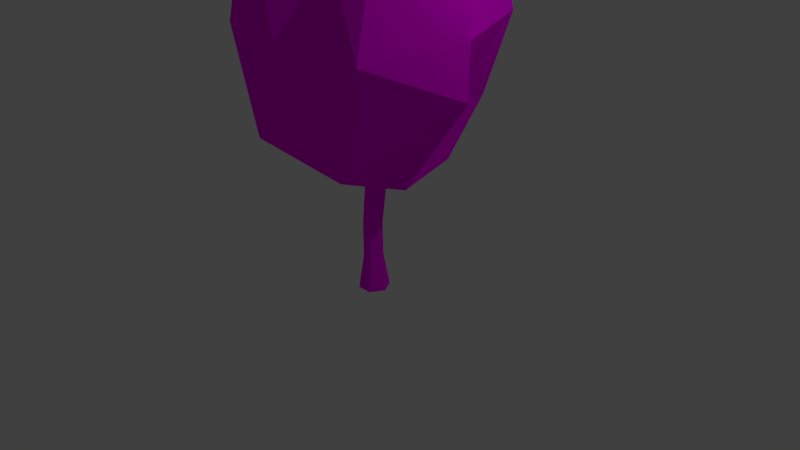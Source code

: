 # Source: Tree3.blend  (saved by Blender 2.73.0; exported with 4.5.12 LTS)
import bpy
from mathutils import Matrix  # noqa: F401  (used for matrix-valued properties, if any)

bpy.ops.wm.read_factory_settings(use_empty=True)
scene = bpy.context.scene
scene.name = 'Scene'

# ---- collections
col_collection_1 = bpy.data.collections.new('Collection 1'); scene.collection.children.link(col_collection_1)

# ---- images (referenced by path relative to the original .blend; pixels are not part of the script)
import os
ASSET_DIR = os.environ.get("B2B_ASSET_DIR", "")  # directory of the original .blend (textures are referenced by path, not embedded)
HERE = os.path.dirname(os.path.abspath(__file__))  # packed textures are extracted next to this script under _unpacked/

def load_image(name, relpath, width, height, colorspace="sRGB"):
    """Load a texture the original file referenced (path relative to the .blend, or extracted next to this script)."""
    p = next((c for c in (os.path.join(HERE, relpath), os.path.join(ASSET_DIR, relpath)) if relpath and os.path.exists(c)), "")
    if p:
        img = bpy.data.images.load(p, check_existing=True)
        img.name = name
    else:  # same state as the original file: an image datablock whose file is absent (Cycles renders it pink)
        img = bpy.data.images.new(name, width, height)
        img.source = "FILE"
        img.filepath = "//" + (relpath or name)
    img.colorspace_settings.name = colorspace
    return img
img_tree3_texture_psd = load_image('tree3_texture.psd', 'tree3_texture.psd', 1024, 1024, 'sRGB')

# ---- materials (node trees are filled in below, after node groups)
mat_tree3 = bpy.data.materials.new('Tree3')
mat_tree3.alpha_threshold = 0.0
mat_tree3.roughness = 0.5

# ---- material node trees
mat_tree3.use_nodes = True; mat_tree3.node_tree.nodes.clear()
_N = mat_tree3.node_tree.nodes; _L = mat_tree3.node_tree.links
n0 = _N.new('ShaderNodeOutputMaterial'); n0.name = 'Material Output'; n0.location = (300, 300)
n1 = _N.new('ShaderNodeBsdfDiffuse'); n1.name = 'Diffuse BSDF'; n1.location = (10, 300)
n2 = _N.new('ShaderNodeTexImage'); n2.name = 'Image Texture'; n2.location = (-180, 300)
n2.width = 140
n2.image = img_tree3_texture_psd
_L.new(n1.outputs[0], n0.inputs[0])
_L.new(n2.outputs[0], n1.inputs[0])
n0.is_active_output = True

# ---- world
world_world = bpy.data.worlds.new('World'); scene.world = world_world
world_world.color = (0.05088, 0.05088, 0.05088)
world_world.use_sun_shadow = False
world_world.sun_shadow_jitter_overblur = 0.0
world_world.cycles.sampling_method = 'MANUAL'
world_world.cycles.sample_map_resolution = 256

# ---- cameras
cam_camera = bpy.data.cameras.new('Camera')
cam_camera.clip_end = 100.0
cam_camera.lens = 35.0
cam_camera.sensor_width = 32.0
cam_camera.sensor_height = 18.0
cam_camera.ortho_scale = 7.314
cam_camera.dof.focus_distance = 0.0

# ---- lights
light_lamp = bpy.data.lights.new('Lamp', 'POINT')
light_lamp.transmission_factor = 0.0
light_lamp.cutoff_distance = 30.0
light_lamp.energy = 100.0
light_lamp.shadow_buffer_clip_start = 1.001
light_lamp.shadow_soft_size = 0.1
light_lamp.shadow_maximum_resolution = 0.006
light_lamp.use_absolute_resolution = True
light_lamp.cycles.use_multiple_importance_sampling = False

# ---- meshes
me_cylinder = bpy.data.meshes.new('Cylinder')
me_cylinder.from_pydata([(0.1269, 0.9841, -0.05111), (0.7199, 2.027, -1.201), (1.678, 2.44, 0.1086), (-0.3569, 2.35, 1.421), (-1.231, 2.032, 0.2844), (-0.548, 2.059, -1.234), (1.299, 3.999, -0.3242), (0.5368, 3.865, 0.912), (-1.162, 3.75, 0.8904), (-0.9957, 3.896, -0.5239), (-0.1872, 3.914, -1.375), (0.09696, 5.485, 0.07413), (0.8587, 1.246, 0.2391), (0.6432, 1.305, -0.6837), (0.8871, 2.146, -0.5013), (-0.0599, 1.898, -1.426), (-0.408, 1.225, -0.6198), (0.1496, 1.216, 0.612), (0.7413, 1.588, 0.8832), (-0.8054, 1.263, 0.2518), (-0.8554, 1.63, 1.012), (-1.038, 1.744, -0.2409), (0.4604, 3.09, -1.622), (-0.4661, 2.995, -1.428), (1.584, 3.061, 0.0007726), (1.214, 3.134, -1.101), (0.1111, 2.846, 1.365), (1.062, 2.887, 1.083), (-1.209, 3.079, 0.8558), (-0.8474, 3.073, 1.274), (-1.036, 3.156, -1.038), (-1.488, 3.106, 0.1062), (0.9184, 4.418, -1.096), (0.9035, 3.814, 0.7344), (-0.08237, 3.889, 1.372), (-1.153, 3.894, 0.2592), (-0.7066, 3.881, -1.286), (1.191, 5.499, -0.03877), (0.1154, 4.923, -0.8574), (0.5524, 5.049, 0.7924), (-0.1016, 4.868, 1.146), (-0.5258, 4.902, -0.4612), (-0.2042, -0.4552, 1.007e-08), (-0.1267, 0.4552, 9.953e-09), (-0.1021, -0.4552, -0.1768), (-0.06333, 0.4552, -0.1097), (0.1021, -0.4552, -0.1768), (0.06333, 0.4552, -0.1097), (0.2042, -0.4552, 2.792e-08), (0.1267, 0.4552, 2.103e-08), (0.1021, -0.4552, 0.1768), (0.06333, 0.4552, 0.1097), (-0.1021, -0.4552, 0.1768), (-0.06333, 0.4552, 0.1097), (-0.1239, 2.088, 0.01799), (-0.05212, 2.089, -0.107), (0.1237, 2.078, -0.1179), (0.2086, 2.085, 0.02854), (0.1242, 2.084, 0.1755), (-0.045, 2.076, 0.1759), (-0.1499, 2.815, 0.01107), (-0.07157, 2.816, -0.1254), (0.09966, 2.757, -0.1067), (0.1574, 2.762, -0.006966), (0.05089, 2.696, 0.1503), (-0.02413, 2.692, 0.1505), (-0.152, 3.763, -0.006402), (-0.09316, 3.746, -0.1119), (0.02492, 3.715, -0.1116), (0.08413, 3.701, -0.005659), (0.02527, 3.718, 0.09986), (-0.0928, 3.75, 0.09949), (0.1148, 4.413, -0.01883), (0.1289, 4.409, -0.04404), (0.1571, 4.401, -0.04395), (0.1712, 4.398, -0.01865), (0.1572, 4.402, 0.006564), (0.129, 4.41, 0.006476), (-0.126, 2.298, 0.01018), (-0.01457, 2.455, 0.157), (0.06284, 2.458, 0.1568), (0.1776, 2.397, -0.0002767), (0.118, 2.392, -0.1031), (-0.05725, 2.299, -0.1096), (-0.1633, 3.625, -0.003838), (-0.09538, 3.614, 0.1167), (0.04004, 3.587, 0.117), (0.1075, 3.571, -0.003299), (0.03963, 3.582, -0.1239), (-0.09578, 3.609, -0.1242), (-0.1157, 1.199, -0.07849), (-0.05793, 1.159, 0.04287), (0.07338, 1.109, 0.04512), (0.1469, 1.1, -0.07399), (0.0891, 1.14, -0.1954), (-0.04222, 1.19, -0.1976), (-0.1284, 5.611e-09, 9.996e-09), (-0.06418, 2.806e-09, -0.1112), (0.06418, -2.806e-09, -0.1112), (0.1284, -5.611e-09, 2.122e-08), (0.06418, -2.806e-09, 0.1112), (-0.06418, 2.806e-09, 0.1112)], [], [(0, 13, 12), (1, 13, 15), (0, 12, 17), (0, 17, 19), (0, 19, 16), (1, 15, 22), (2, 14, 24), (3, 18, 26), (4, 20, 28), (5, 21, 30), (1, 22, 25), (2, 24, 27), (3, 26, 29), (4, 28, 31), (5, 30, 23), (6, 32, 37), (7, 33, 39), (8, 34, 40), (9, 35, 41), (10, 36, 38), (38, 41, 11), (38, 36, 41), (36, 9, 41), (41, 40, 11), (41, 35, 40), (35, 8, 40), (40, 39, 11), (40, 34, 39), (34, 7, 39), (39, 37, 11), (39, 33, 37), (33, 6, 37), (37, 38, 11), (37, 32, 38), (32, 10, 38), (23, 36, 10), (23, 30, 36), (30, 9, 36), (31, 35, 9), (31, 28, 35), (28, 8, 35), (29, 34, 8), (29, 26, 34), (26, 7, 34), (27, 33, 7), (27, 24, 33), (24, 6, 33), (25, 32, 6), (25, 22, 32), (22, 10, 32), (30, 31, 9), (30, 21, 31), (21, 4, 31), (28, 29, 8), (28, 20, 29), (20, 3, 29), (26, 27, 7), (26, 18, 27), (18, 2, 27), (24, 25, 6), (24, 14, 25), (14, 1, 25), (22, 23, 10), (22, 15, 23), (15, 5, 23), (16, 21, 5), (16, 19, 21), (19, 4, 21), (19, 20, 4), (19, 17, 20), (17, 3, 20), (17, 18, 3), (17, 12, 18), (12, 2, 18), (15, 16, 5), (15, 13, 16), (13, 0, 16), (12, 14, 2), (12, 13, 14), (13, 1, 14), (96, 43, 45, 97), (97, 45, 47, 98), (98, 47, 49, 99), (99, 49, 51, 100), (90, 91, 59, 54), (101, 53, 43, 96), (100, 51, 53, 101), (42, 44, 46, 48, 50, 52), (78, 79, 65, 60), (91, 92, 58, 59), (92, 93, 57, 58), (93, 94, 56, 57), (94, 95, 55, 56), (95, 90, 54, 55), (84, 85, 71, 66), (80, 81, 63, 64), (82, 83, 61, 62), (83, 78, 60, 61), (66, 71, 77, 72), (85, 86, 70, 71), (86, 87, 69, 70), (87, 88, 68, 69), (88, 89, 67, 68), (73, 72, 77, 76, 75, 74), (71, 70, 76, 77), (70, 69, 75, 76), (69, 68, 74, 75), (68, 67, 73, 74), (67, 66, 72, 73), (65, 79, 80, 64), (56, 55, 83, 82), (57, 56, 82, 81), (58, 57, 81, 80), (59, 58, 80, 79), (54, 59, 79, 78), (63, 81, 82, 62), (67, 89, 84, 66), (55, 54, 78, 83), (61, 60, 84, 89), (62, 61, 89, 88), (63, 62, 88, 87), (64, 63, 87, 86), (65, 64, 86, 85), (60, 65, 85, 84), (45, 43, 90, 95), (47, 45, 95, 94), (49, 47, 94, 93), (51, 49, 93, 92), (53, 51, 92, 91), (43, 53, 91, 90), (50, 100, 101, 52), (52, 101, 96, 42), (48, 99, 100, 50), (46, 98, 99, 48), (44, 97, 98, 46), (42, 96, 97, 44)])
_uv = me_cylinder.uv_layers.new(name='UVMap')
_uv.uv.foreach_set('vector', [0.2605, 0.4855, 0.2, 0.4606, 0.3009, 0.4202, 0.113, 0.4079, 0.2, 0.4606, 0.07, 0.4592, 0.4251, 0.0, 0.5078, 0.03949, 0.4192, 0.05723, 0.4251, 0.0, 0.4192, 0.05723, 0.3154, 0.04591, 0.7397, 0.4543, 0.8498, 0.4935, 0.7499, 0.5193, 0.113, 0.4079, 0.07, 0.4592, 0.004623, 0.3302, 0.2527, 0.2772, 0.1807, 0.361, 0.2049, 0.2239, 0.3598, 0.2144, 0.4872, 0.1073, 0.4205, 0.2606, 0.5154, 0.4634, 0.6131, 0.4543, 0.5568, 0.5743, 0.7253, 0.6349, 0.8396, 0.5707, 0.7937, 0.7483, 0.113, 0.4079, 0.004623, 0.3302, 0.08029, 0.2761, 0.2527, 0.2772, 0.2049, 0.2239, 0.3009, 0.216, 0.3598, 0.2144, 0.4205, 0.2606, 0.3138, 0.2812, 0.5154, 0.4634, 0.5568, 0.5743, 0.4666, 0.5519, 0.7253, 0.6349, 0.7937, 0.7483, 0.7116, 0.7348, 0.1118, 0.1556, 0.0, 0.1604, 0.05385, 0.0, 0.4889, 0.3393, 0.5337, 0.3242, 0.5061, 0.4528, 0.5459, 0.6431, 0.6131, 0.7229, 0.5644, 0.8148, 0.3834, 0.6485, 0.4706, 0.6496, 0.3741, 0.7738, 0.6849, 0.2876, 0.6271, 0.2772, 0.6898, 0.2268, 0.6898, 0.2268, 0.6181, 0.1816, 0.6721, 0.12, 0.3376, 0.8065, 0.3009, 0.6534, 0.3741, 0.7738, 0.3009, 0.6534, 0.3834, 0.6485, 0.3741, 0.7738, 0.3741, 0.7738, 0.5644, 0.8148, 0.4307, 0.8724, 0.3741, 0.7738, 0.4706, 0.6496, 0.5644, 0.8148, 0.4706, 0.6496, 0.5459, 0.6431, 0.5644, 0.8148, 0.6692, 0.0, 0.7376, 0.03996, 0.6721, 0.12, 0.4225, 0.4543, 0.4098, 0.3668, 0.5061, 0.4528, 0.4098, 0.3668, 0.4889, 0.3393, 0.5061, 0.4528, 0.7376, 0.03996, 0.7957, 0.1334, 0.6721, 0.12, 0.5061, 0.4528, 0.5337, 0.3242, 0.599, 0.4543, 0.2107, 0.145, 0.1118, 0.1556, 0.05385, 0.0, 0.7957, 0.1334, 0.6898, 0.2268, 0.6721, 0.12, 0.7957, 0.1334, 0.7957, 0.2554, 0.6898, 0.2268, 0.7957, 0.2554, 0.6849, 0.2876, 0.6898, 0.2268, 0.7116, 0.7348, 0.7515, 0.823, 0.6975, 0.8162, 0.7116, 0.7348, 0.7937, 0.7483, 0.7515, 0.823, 0.3413, 0.5672, 0.3834, 0.6485, 0.3009, 0.6534, 0.4666, 0.5519, 0.4706, 0.6496, 0.3834, 0.6485, 0.4666, 0.5519, 0.5568, 0.5743, 0.4706, 0.6496, 0.5568, 0.5743, 0.5459, 0.6431, 0.4706, 0.6496, 0.6098, 0.5993, 0.6131, 0.7229, 0.5459, 0.6431, 0.3138, 0.2812, 0.4205, 0.2606, 0.4098, 0.3668, 0.4205, 0.2606, 0.4889, 0.3393, 0.4098, 0.3668, 0.5356, 0.2479, 0.5337, 0.3242, 0.4889, 0.3393, 0.1397, 0.4855, 0.1397, 0.6181, 0.08233, 0.5028, 0.1397, 0.6181, 0.06987, 0.6274, 0.08233, 0.5028, 0.08029, 0.2761, 0.0, 0.1604, 0.1118, 0.1556, 0.08029, 0.2761, 0.004623, 0.3302, 0.0, 0.1604, 0.6131, 0.7279, 0.6975, 0.8162, 0.6202, 0.823, 0.3413, 0.5672, 0.4666, 0.5519, 0.3834, 0.6485, 0.7937, 0.7483, 0.8396, 0.5707, 0.9176, 0.7025, 0.8396, 0.5707, 0.8978, 0.5803, 0.9176, 0.7025, 0.5568, 0.5743, 0.6098, 0.5993, 0.5459, 0.6431, 0.5568, 0.5743, 0.6131, 0.4543, 0.6098, 0.5993, 0.3009, 0.122, 0.3598, 0.2144, 0.3138, 0.2812, 0.4205, 0.2606, 0.5356, 0.2479, 0.4889, 0.3393, 0.4205, 0.2606, 0.4872, 0.1073, 0.5356, 0.2479, 0.4872, 0.1073, 0.6181, 0.1515, 0.5356, 0.2479, 0.2049, 0.2239, 0.08029, 0.2761, 0.1118, 0.1556, 0.2049, 0.2239, 0.1807, 0.361, 0.08029, 0.2761, 0.1807, 0.361, 0.113, 0.4079, 0.08029, 0.2761, 0.6131, 0.7279, 0.7116, 0.7348, 0.6975, 0.8162, 0.6131, 0.7279, 0.6652, 0.6143, 0.7116, 0.7348, 0.6652, 0.6143, 0.7253, 0.6349, 0.7116, 0.7348, 0.7499, 0.5193, 0.8396, 0.5707, 0.7253, 0.6349, 0.7499, 0.5193, 0.8498, 0.4935, 0.8396, 0.5707, 0.8498, 0.4935, 0.8978, 0.5803, 0.8396, 0.5707, 0.8498, 0.4935, 0.9125, 0.4961, 0.8978, 0.5803, 0.3154, 0.04591, 0.4192, 0.05723, 0.3009, 0.122, 0.4192, 0.05723, 0.3598, 0.2144, 0.3009, 0.122, 0.4192, 0.05723, 0.4872, 0.1073, 0.3598, 0.2144, 0.4192, 0.05723, 0.5078, 0.03949, 0.4872, 0.1073, 0.5078, 0.03949, 0.6181, 0.1515, 0.4872, 0.1073, 0.6652, 0.6143, 0.7499, 0.5193, 0.7253, 0.6349, 0.6652, 0.6143, 0.6492, 0.5015, 0.7499, 0.5193, 0.6492, 0.5015, 0.7397, 0.4543, 0.7499, 0.5193, 0.3009, 0.4202, 0.1807, 0.361, 0.2527, 0.2772, 0.3009, 0.4202, 0.2, 0.4606, 0.1807, 0.361, 0.2, 0.4606, 0.113, 0.4079, 0.1807, 0.361, 0.9525, 0.5148, 0.9533, 0.5602, 0.9393, 0.5627, 0.9384, 0.5173, 0.9384, 0.5173, 0.9393, 0.5627, 0.9279, 0.5585, 0.9268, 0.5131, 0.9687, 0.9469, 0.9698, 0.896, 0.9847, 0.8961, 0.9837, 0.947, 0.007497, 0.934, 0.007932, 0.8878, 0.01772, 0.883, 0.01741, 0.9292, 0.06987, 0.8196, 0.05449, 0.8223, 0.03781, 0.7313, 0.05797, 0.732, 0.04832, 0.9398, 0.0479, 0.894, 0.06215, 0.8958, 0.06277, 0.9416, 0.01741, 0.9292, 0.01772, 0.883, 0.0323, 0.8843, 0.03219, 0.9305, 0.9585, 0.4718, 0.936, 0.4759, 0.9176, 0.4692, 0.9217, 0.4583, 0.9442, 0.4543, 0.9626, 0.461, 0.05866, 0.7109, 0.03866, 0.6915, 0.03935, 0.668, 0.05856, 0.6603, 0.03053, 0.816, 0.01543, 0.8196, 0.01305, 0.7136, 0.03254, 0.7161, 0.01543, 0.8196, 0.00426, 0.8256, 0.0, 0.7199, 0.01305, 0.7136, 0.9794, 0.823, 0.9637, 0.8182, 0.9758, 0.7136, 0.9956, 0.713, 0.9205, 0.6297, 0.9323, 0.639, 0.9417, 0.7254, 0.9251, 0.719, 0.9323, 0.639, 0.9479, 0.6374, 0.9576, 0.7224, 0.9417, 0.7254, 0.05961, 0.5795, 0.044, 0.5788, 0.04573, 0.5648, 0.05942, 0.565, 0.01989, 0.6771, 0.003081, 0.6899, 0.005444, 0.6533, 0.02125, 0.6534, 0.9273, 0.7499, 0.9424, 0.7466, 0.9436, 0.7994, 0.9294, 0.7871, 0.9424, 0.7466, 0.9576, 0.7438, 0.9609, 0.7961, 0.9436, 0.7994, 0.05942, 0.565, 0.04573, 0.5648, 0.04945, 0.486, 0.05272, 0.4861, 0.03781, 0.5632, 0.02221, 0.5646, 0.02359, 0.5522, 0.03719, 0.5502, 1.0, 0.5487, 0.9906, 0.5482, 0.9895, 0.534, 0.9977, 0.534, 0.9906, 0.5482, 0.9745, 0.5468, 0.9753, 0.5324, 0.9895, 0.534, 0.9352, 0.8722, 0.9474, 0.8794, 0.9484, 0.8924, 0.9377, 0.8854, 0.1456, 0.4904, 0.1426, 0.4921, 0.1397, 0.4904, 0.1397, 0.4871, 0.1426, 0.4855, 0.1456, 0.4871, 0.03719, 0.5502, 0.02359, 0.5522, 0.006642, 0.4859, 0.009892, 0.4855, 0.02359, 0.5522, 0.01441, 0.5585, 0.004447, 0.4874, 0.006642, 0.4859, 0.9895, 0.534, 0.9753, 0.5324, 0.9908, 0.4543, 0.9942, 0.4547, 0.9377, 0.8854, 0.9484, 0.8924, 0.9348, 0.9484, 0.9322, 0.9468, 0.06987, 0.5624, 0.05942, 0.565, 0.05272, 0.4861, 0.05522, 0.4855, 0.02989, 0.6545, 0.02881, 0.6783, 0.01989, 0.6771, 0.02125, 0.6534, 0.9251, 0.719, 0.9417, 0.7254, 0.9424, 0.7466, 0.9273, 0.7499, 0.9956, 0.713, 0.9758, 0.7136, 0.9778, 0.6788, 0.9918, 0.6784, 0.01305, 0.7136, 0.0, 0.7199, 0.003081, 0.6899, 0.01989, 0.6771, 0.03254, 0.7161, 0.01305, 0.7136, 0.01989, 0.6771, 0.02881, 0.6783, 0.05797, 0.732, 0.03781, 0.7313, 0.03866, 0.6915, 0.05866, 0.7109, 0.9909, 0.6379, 0.9918, 0.6784, 0.9778, 0.6788, 0.9774, 0.6383, 0.9484, 0.8924, 0.9474, 0.8794, 0.9626, 0.8781, 0.9616, 0.8916, 0.9417, 0.7254, 0.9576, 0.7224, 0.9576, 0.7438, 0.9424, 0.7466, 0.9436, 0.7994, 0.9609, 0.7961, 0.9626, 0.8781, 0.9474, 0.8794, 0.9294, 0.7871, 0.9436, 0.7994, 0.9474, 0.8794, 0.9352, 0.8722, 0.9909, 0.6379, 0.9774, 0.6383, 0.9745, 0.5468, 0.9906, 0.5482, 0.02125, 0.6534, 0.005444, 0.6533, 0.01169, 0.5714, 0.02221, 0.5646, 0.02989, 0.6545, 0.02125, 0.6534, 0.02221, 0.5646, 0.03781, 0.5632, 0.05856, 0.6603, 0.03935, 0.668, 0.044, 0.5788, 0.05961, 0.5795, 0.9393, 0.5627, 0.9533, 0.5602, 0.9479, 0.6374, 0.9323, 0.639, 0.9279, 0.5585, 0.9393, 0.5627, 0.9323, 0.639, 0.9205, 0.6297, 0.9847, 0.8961, 0.9698, 0.896, 0.9637, 0.8182, 0.9794, 0.823, 0.01772, 0.883, 0.007932, 0.8878, 0.00426, 0.8256, 0.01543, 0.8196, 0.0323, 0.8843, 0.01772, 0.883, 0.01543, 0.8196, 0.03053, 0.816, 0.06215, 0.8958, 0.0479, 0.894, 0.05449, 0.8223, 0.06987, 0.8196, 0.0143, 0.9719, 0.01741, 0.9292, 0.03219, 0.9305, 0.03781, 0.974, 0.04244, 0.9883, 0.04832, 0.9398, 0.06277, 0.9416, 0.06541, 0.9911, 0.9864, 0.9966, 0.9837, 0.947, 0.9922, 0.9491, 1.0, 1.0, 0.9626, 0.9965, 0.9687, 0.9469, 0.9837, 0.947, 0.9864, 0.9966, 0.936, 0.4759, 0.9384, 0.5173, 0.9268, 0.5131, 0.9176, 0.4692, 0.9585, 0.4718, 0.9525, 0.5148, 0.9384, 0.5173, 0.936, 0.4759])
me_cylinder.materials.append(mat_tree3)
me_cylinder.use_remesh_preserve_volume = False
me_cylinder.use_remesh_preserve_attributes = False
me_cylinder.use_mirror_vertex_groups = False
me_cylinder.update()

# ---- objects
ob_cylinder = bpy.data.objects.new('Cylinder', me_cylinder)
ob_lamp = bpy.data.objects.new('Lamp', light_lamp)
ob_camera = bpy.data.objects.new('Camera', cam_camera)

# ---- transforms, parenting, visibility, modifiers, constraints
ob_cylinder.location = (0.0, 0.0, 0.0)
ob_cylinder.rotation_euler = (1.571, 0.0, 0.0)
ob_cylinder.lineart.crease_threshold = 0.0
_m = ob_cylinder.modifiers.new('Decimate', 'DECIMATE')
ob_lamp.location = (4.076, 1.005, 5.904)
ob_lamp.rotation_euler = (0.6503, 0.05522, 1.866)
ob_lamp.lock_rotations_4d = False
ob_lamp.empty_display_type = 'ARROWS'
ob_lamp.color = (0.0, 0.0, 0.0, 0.0)
ob_lamp.lineart.crease_threshold = 0.0
ob_camera.location = (7.481, -6.508, 5.344)
ob_camera.rotation_euler = (1.109, 0.01082, 0.8149)
ob_camera.lock_rotations_4d = False
ob_camera.empty_display_type = 'ARROWS'
ob_camera.color = (0.0, 0.0, 0.0, 0.0)
ob_camera.display_type = 'WIRE'
ob_camera.lineart.crease_threshold = 0.0

# ---- collection membership
col_collection_1.objects.link(ob_cylinder)
col_collection_1.objects.link(ob_lamp)
col_collection_1.objects.link(ob_camera)

# ---- scene / render settings (as saved in the file)
scene.camera = ob_camera
scene.frame_start = 1; scene.frame_end = 250; scene.frame_set(1)
scene.render.engine = 'CYCLES'
scene.render.resolution_percentage = 50
scene.render.dither_intensity = 0.0
scene.cycles.use_denoising = False
scene.cycles.samples = 10
scene.cycles.sampling_pattern = 'TABULATED_SOBOL'
scene.cycles.light_sampling_threshold = 0.0
scene.cycles.use_adaptive_sampling = False
scene.cycles.use_light_tree = False
scene.cycles.blur_glossy = 0.0
scene.cycles.pixel_filter_type = 'GAUSSIAN'
scene.cycles.sample_clamp_indirect = 0.0
scene.view_settings.view_transform = 'Standard'
bpy.context.view_layer.update()
